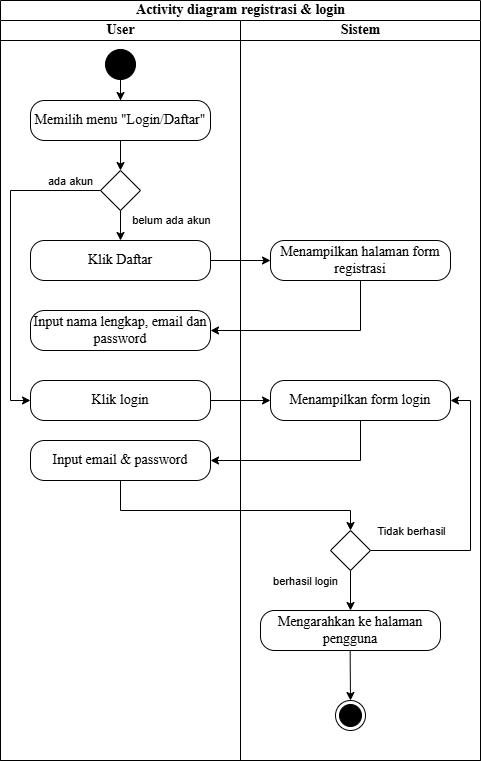

The diagram above was exported from draw.io. Its source (the exported page's mxGraphModel, read from the mxfile embedded in the PNG):
<mxGraphModel dx="1327" dy="676" grid="1" gridSize="10" guides="1" tooltips="1" connect="1" arrows="1" fold="1" page="1" pageScale="1" pageWidth="583" pageHeight="827" math="0" shadow="0">
  <root>
    <mxCell id="0" />
    <mxCell id="1" parent="0" />
    <mxCell id="YD-Kq-RLsbuv01GOkud1-1" value="Activity diagram registrasi &amp;amp; login" style="swimlane;childLayout=stackLayout;resizeParent=1;resizeParentMax=0;startSize=20;html=1;fontFamily=Times New Roman;fontSize=14;" parent="1" vertex="1">
      <mxGeometry x="40.000000000000455" y="40" width="480" height="760" as="geometry" />
    </mxCell>
    <mxCell id="YD-Kq-RLsbuv01GOkud1-20" value="" style="edgeStyle=orthogonalEdgeStyle;rounded=0;orthogonalLoop=1;jettySize=auto;html=1;" parent="YD-Kq-RLsbuv01GOkud1-1" source="YD-Kq-RLsbuv01GOkud1-17" target="YD-Kq-RLsbuv01GOkud1-19" edge="1">
      <mxGeometry relative="1" as="geometry" />
    </mxCell>
    <mxCell id="YD-Kq-RLsbuv01GOkud1-22" style="edgeStyle=orthogonalEdgeStyle;rounded=0;orthogonalLoop=1;jettySize=auto;html=1;exitX=0.5;exitY=1;exitDx=0;exitDy=0;entryX=1;entryY=0.5;entryDx=0;entryDy=0;" parent="YD-Kq-RLsbuv01GOkud1-1" source="YD-Kq-RLsbuv01GOkud1-19" target="YD-Kq-RLsbuv01GOkud1-21" edge="1">
      <mxGeometry relative="1" as="geometry" />
    </mxCell>
    <mxCell id="YD-Kq-RLsbuv01GOkud1-29" value="" style="edgeStyle=orthogonalEdgeStyle;rounded=0;orthogonalLoop=1;jettySize=auto;html=1;" parent="YD-Kq-RLsbuv01GOkud1-1" source="YD-Kq-RLsbuv01GOkud1-25" target="YD-Kq-RLsbuv01GOkud1-28" edge="1">
      <mxGeometry relative="1" as="geometry" />
    </mxCell>
    <mxCell id="YD-Kq-RLsbuv01GOkud1-31" style="edgeStyle=orthogonalEdgeStyle;rounded=0;orthogonalLoop=1;jettySize=auto;html=1;exitX=0.5;exitY=1;exitDx=0;exitDy=0;entryX=1;entryY=0.5;entryDx=0;entryDy=0;" parent="YD-Kq-RLsbuv01GOkud1-1" source="YD-Kq-RLsbuv01GOkud1-28" target="YD-Kq-RLsbuv01GOkud1-30" edge="1">
      <mxGeometry relative="1" as="geometry" />
    </mxCell>
    <mxCell id="YD-Kq-RLsbuv01GOkud1-33" style="edgeStyle=orthogonalEdgeStyle;rounded=0;orthogonalLoop=1;jettySize=auto;html=1;exitX=0.5;exitY=1;exitDx=0;exitDy=0;entryX=0.5;entryY=0;entryDx=0;entryDy=0;" parent="YD-Kq-RLsbuv01GOkud1-1" source="YD-Kq-RLsbuv01GOkud1-30" target="YD-Kq-RLsbuv01GOkud1-36" edge="1">
      <mxGeometry relative="1" as="geometry">
        <mxPoint x="270" y="490" as="targetPoint" />
        <Array as="points">
          <mxPoint x="120" y="510" />
          <mxPoint x="350" y="510" />
        </Array>
      </mxGeometry>
    </mxCell>
    <mxCell id="YD-Kq-RLsbuv01GOkud1-2" value="User" style="swimlane;startSize=20;html=1;fontFamily=Times New Roman;fontSize=14;" parent="YD-Kq-RLsbuv01GOkud1-1" vertex="1">
      <mxGeometry y="20" width="240" height="740" as="geometry" />
    </mxCell>
    <mxCell id="YD-Kq-RLsbuv01GOkud1-3" value="" style="edgeStyle=orthogonalEdgeStyle;rounded=0;orthogonalLoop=1;jettySize=auto;html=1;fontFamily=Times New Roman;fontSize=14;" parent="YD-Kq-RLsbuv01GOkud1-2" source="YD-Kq-RLsbuv01GOkud1-4" target="YD-Kq-RLsbuv01GOkud1-5" edge="1">
      <mxGeometry relative="1" as="geometry" />
    </mxCell>
    <mxCell id="YD-Kq-RLsbuv01GOkud1-4" value="" style="ellipse;fillColor=strokeColor;html=1;fontFamily=Times New Roman;fontSize=14;" parent="YD-Kq-RLsbuv01GOkud1-2" vertex="1">
      <mxGeometry x="104.99999999999955" y="29" width="30" height="30" as="geometry" />
    </mxCell>
    <mxCell id="YD-Kq-RLsbuv01GOkud1-16" value="" style="edgeStyle=orthogonalEdgeStyle;rounded=0;orthogonalLoop=1;jettySize=auto;html=1;" parent="YD-Kq-RLsbuv01GOkud1-2" source="YD-Kq-RLsbuv01GOkud1-5" target="YD-Kq-RLsbuv01GOkud1-15" edge="1">
      <mxGeometry relative="1" as="geometry" />
    </mxCell>
    <mxCell id="YD-Kq-RLsbuv01GOkud1-5" value="Memilih menu &quot;Login/Daftar&quot;" style="html=1;align=center;verticalAlign=middle;rounded=1;absoluteArcSize=1;arcSize=28;dashed=0;whiteSpace=wrap;fontFamily=Times New Roman;fontSize=14;" parent="YD-Kq-RLsbuv01GOkud1-2" vertex="1">
      <mxGeometry x="30" y="80" width="180" height="40" as="geometry" />
    </mxCell>
    <mxCell id="YD-Kq-RLsbuv01GOkud1-18" value="" style="edgeStyle=orthogonalEdgeStyle;rounded=0;orthogonalLoop=1;jettySize=auto;html=1;" parent="YD-Kq-RLsbuv01GOkud1-2" source="YD-Kq-RLsbuv01GOkud1-15" target="YD-Kq-RLsbuv01GOkud1-17" edge="1">
      <mxGeometry relative="1" as="geometry" />
    </mxCell>
    <mxCell id="YD-Kq-RLsbuv01GOkud1-35" value="belum ada akun" style="edgeLabel;html=1;align=center;verticalAlign=middle;resizable=0;points=[];" parent="YD-Kq-RLsbuv01GOkud1-18" vertex="1" connectable="0">
      <mxGeometry x="0.28" relative="1" as="geometry">
        <mxPoint x="50" y="-2" as="offset" />
      </mxGeometry>
    </mxCell>
    <mxCell id="YD-Kq-RLsbuv01GOkud1-26" style="edgeStyle=orthogonalEdgeStyle;rounded=0;orthogonalLoop=1;jettySize=auto;html=1;exitX=0;exitY=0.5;exitDx=0;exitDy=0;entryX=0;entryY=0.5;entryDx=0;entryDy=0;" parent="YD-Kq-RLsbuv01GOkud1-2" source="YD-Kq-RLsbuv01GOkud1-15" target="YD-Kq-RLsbuv01GOkud1-25" edge="1">
      <mxGeometry relative="1" as="geometry">
        <Array as="points">
          <mxPoint x="10" y="170" />
          <mxPoint x="10" y="380" />
        </Array>
      </mxGeometry>
    </mxCell>
    <mxCell id="YD-Kq-RLsbuv01GOkud1-34" value="ada akun" style="edgeLabel;html=1;align=center;verticalAlign=middle;resizable=0;points=[];" parent="YD-Kq-RLsbuv01GOkud1-26" vertex="1" connectable="0">
      <mxGeometry x="-0.8062" y="2" relative="1" as="geometry">
        <mxPoint y="-12" as="offset" />
      </mxGeometry>
    </mxCell>
    <mxCell id="YD-Kq-RLsbuv01GOkud1-15" value="" style="rhombus;" parent="YD-Kq-RLsbuv01GOkud1-2" vertex="1">
      <mxGeometry x="100" y="150" width="40" height="40" as="geometry" />
    </mxCell>
    <mxCell id="YD-Kq-RLsbuv01GOkud1-17" value="Klik Daftar" style="html=1;align=center;verticalAlign=middle;rounded=1;absoluteArcSize=1;arcSize=28;dashed=0;whiteSpace=wrap;fontFamily=Times New Roman;fontSize=14;" parent="YD-Kq-RLsbuv01GOkud1-2" vertex="1">
      <mxGeometry x="30" y="220" width="180" height="40" as="geometry" />
    </mxCell>
    <mxCell id="YD-Kq-RLsbuv01GOkud1-21" value="Input nama lengkap, email dan password" style="html=1;align=center;verticalAlign=middle;rounded=1;absoluteArcSize=1;arcSize=28;dashed=0;whiteSpace=wrap;fontFamily=Times New Roman;fontSize=14;" parent="YD-Kq-RLsbuv01GOkud1-2" vertex="1">
      <mxGeometry x="30" y="290" width="180" height="40" as="geometry" />
    </mxCell>
    <mxCell id="YD-Kq-RLsbuv01GOkud1-25" value="Klik login" style="html=1;align=center;verticalAlign=middle;rounded=1;absoluteArcSize=1;arcSize=28;dashed=0;whiteSpace=wrap;fontFamily=Times New Roman;fontSize=14;" parent="YD-Kq-RLsbuv01GOkud1-2" vertex="1">
      <mxGeometry x="30" y="360" width="180" height="40" as="geometry" />
    </mxCell>
    <mxCell id="YD-Kq-RLsbuv01GOkud1-30" value="Input email &amp;amp; password" style="html=1;align=center;verticalAlign=middle;rounded=1;absoluteArcSize=1;arcSize=28;dashed=0;whiteSpace=wrap;fontFamily=Times New Roman;fontSize=14;" parent="YD-Kq-RLsbuv01GOkud1-2" vertex="1">
      <mxGeometry x="30" y="420" width="180" height="40" as="geometry" />
    </mxCell>
    <mxCell id="YD-Kq-RLsbuv01GOkud1-7" value="Sistem" style="swimlane;startSize=20;html=1;fontFamily=Times New Roman;fontSize=14;" parent="YD-Kq-RLsbuv01GOkud1-1" vertex="1">
      <mxGeometry x="240" y="20" width="240" height="740" as="geometry" />
    </mxCell>
    <mxCell id="YD-Kq-RLsbuv01GOkud1-19" value="Menampilkan halaman form registrasi" style="html=1;align=center;verticalAlign=middle;rounded=1;absoluteArcSize=1;arcSize=28;dashed=0;whiteSpace=wrap;fontFamily=Times New Roman;fontSize=14;" parent="YD-Kq-RLsbuv01GOkud1-7" vertex="1">
      <mxGeometry x="30" y="220" width="180" height="40" as="geometry" />
    </mxCell>
    <mxCell id="YD-Kq-RLsbuv01GOkud1-28" value="Menampilkan form login" style="html=1;align=center;verticalAlign=middle;rounded=1;absoluteArcSize=1;arcSize=28;dashed=0;whiteSpace=wrap;fontFamily=Times New Roman;fontSize=14;" parent="YD-Kq-RLsbuv01GOkud1-7" vertex="1">
      <mxGeometry x="30" y="360" width="180" height="40" as="geometry" />
    </mxCell>
    <mxCell id="YD-Kq-RLsbuv01GOkud1-42" style="edgeStyle=orthogonalEdgeStyle;rounded=0;orthogonalLoop=1;jettySize=auto;html=1;exitX=1;exitY=0.5;exitDx=0;exitDy=0;entryX=1;entryY=0.5;entryDx=0;entryDy=0;" parent="YD-Kq-RLsbuv01GOkud1-7" source="YD-Kq-RLsbuv01GOkud1-36" target="YD-Kq-RLsbuv01GOkud1-28" edge="1">
      <mxGeometry relative="1" as="geometry" />
    </mxCell>
    <mxCell id="YD-Kq-RLsbuv01GOkud1-43" value="berhasil login" style="edgeLabel;html=1;align=center;verticalAlign=middle;resizable=0;points=[];" parent="YD-Kq-RLsbuv01GOkud1-42" vertex="1" connectable="0">
      <mxGeometry x="-0.7391" y="1" relative="1" as="geometry">
        <mxPoint x="-101" y="31" as="offset" />
      </mxGeometry>
    </mxCell>
    <mxCell id="2zorJ6ZCQnfQnB1TG-b--5" value="" style="edgeStyle=orthogonalEdgeStyle;rounded=0;orthogonalLoop=1;jettySize=auto;html=1;" parent="YD-Kq-RLsbuv01GOkud1-7" source="YD-Kq-RLsbuv01GOkud1-36" target="YD-Kq-RLsbuv01GOkud1-41" edge="1">
      <mxGeometry relative="1" as="geometry" />
    </mxCell>
    <mxCell id="YD-Kq-RLsbuv01GOkud1-36" value="" style="rhombus;" parent="YD-Kq-RLsbuv01GOkud1-7" vertex="1">
      <mxGeometry x="89.99999999999955" y="510" width="40" height="40" as="geometry" />
    </mxCell>
    <mxCell id="YD-Kq-RLsbuv01GOkud1-46" value="" style="edgeStyle=orthogonalEdgeStyle;rounded=0;orthogonalLoop=1;jettySize=auto;html=1;entryX=0.5;entryY=0;entryDx=0;entryDy=0;" parent="YD-Kq-RLsbuv01GOkud1-7" target="YD-Kq-RLsbuv01GOkud1-45" edge="1">
      <mxGeometry relative="1" as="geometry">
        <mxPoint x="109.71999999999954" y="600" as="sourcePoint" />
        <mxPoint x="109.71999999999954" y="660" as="targetPoint" />
      </mxGeometry>
    </mxCell>
    <mxCell id="YD-Kq-RLsbuv01GOkud1-41" value="Mengarahkan ke halaman pengguna" style="html=1;align=center;verticalAlign=middle;rounded=1;absoluteArcSize=1;arcSize=28;dashed=0;whiteSpace=wrap;fontFamily=Times New Roman;fontSize=14;" parent="YD-Kq-RLsbuv01GOkud1-7" vertex="1">
      <mxGeometry x="20" y="590" width="180" height="40" as="geometry" />
    </mxCell>
    <mxCell id="YD-Kq-RLsbuv01GOkud1-45" value="" style="ellipse;html=1;shape=endState;fillColor=strokeColor;" parent="YD-Kq-RLsbuv01GOkud1-7" vertex="1">
      <mxGeometry x="94.99999999999955" y="680" width="30" height="30" as="geometry" />
    </mxCell>
    <mxCell id="2zorJ6ZCQnfQnB1TG-b--6" value="Tidak berhasil" style="edgeLabel;html=1;align=center;verticalAlign=middle;resizable=0;points=[];" parent="YD-Kq-RLsbuv01GOkud1-7" vertex="1" connectable="0">
      <mxGeometry x="169.99999999999955" y="510" as="geometry" />
    </mxCell>
  </root>
</mxGraphModel>